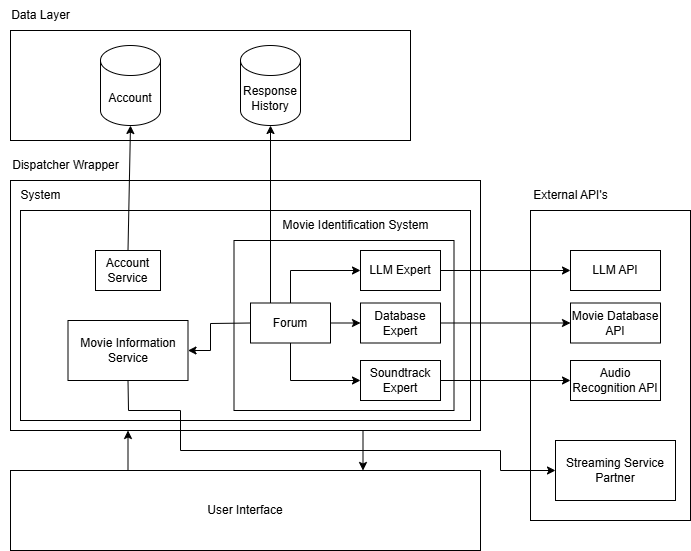

The diagram above was exported from draw.io. Its source (the exported page's mxGraphModel, read from the mxfile embedded in the PNG):
<mxGraphModel dx="1044" dy="562" grid="1" gridSize="10" guides="1" tooltips="1" connect="1" arrows="1" fold="1" page="1" pageScale="1" pageWidth="827" pageHeight="1169" math="0" shadow="0">
  <root>
    <mxCell id="0" />
    <mxCell id="1" parent="0" />
    <mxCell id="VAV3cJo_x1CD9qijDzSi-2" value="" style="whiteSpace=wrap;html=1;aspect=fixed;" parent="1" vertex="1">
      <mxGeometry x="280" y="230" width="80" height="80" as="geometry" />
    </mxCell>
    <mxCell id="7sz5rGGSCeYglmcSsgz3-1" value="" style="rounded=0;whiteSpace=wrap;html=1;" parent="1" vertex="1">
      <mxGeometry x="80" y="40" width="400" height="110" as="geometry" />
    </mxCell>
    <mxCell id="7sz5rGGSCeYglmcSsgz3-2" value="" style="rounded=0;whiteSpace=wrap;html=1;" parent="1" vertex="1">
      <mxGeometry x="80" y="190" width="470" height="250" as="geometry" />
    </mxCell>
    <mxCell id="7sz5rGGSCeYglmcSsgz3-4" value="" style="rounded=0;whiteSpace=wrap;html=1;" parent="1" vertex="1">
      <mxGeometry x="600" y="220" width="160" height="310" as="geometry" />
    </mxCell>
    <mxCell id="7sz5rGGSCeYglmcSsgz3-5" value="User Interface" style="rounded=0;whiteSpace=wrap;html=1;" parent="1" vertex="1">
      <mxGeometry x="80" y="480" width="470" height="80" as="geometry" />
    </mxCell>
    <mxCell id="7sz5rGGSCeYglmcSsgz3-6" value="Data Layer" style="text;html=1;align=center;verticalAlign=middle;resizable=0;points=[];autosize=1;strokeColor=none;fillColor=none;" parent="1" vertex="1">
      <mxGeometry x="70" y="10" width="80" height="30" as="geometry" />
    </mxCell>
    <mxCell id="7sz5rGGSCeYglmcSsgz3-7" value="Account" style="shape=cylinder3;whiteSpace=wrap;html=1;boundedLbl=1;backgroundOutline=1;size=15;" parent="1" vertex="1">
      <mxGeometry x="170" y="55" width="60" height="80" as="geometry" />
    </mxCell>
    <mxCell id="7sz5rGGSCeYglmcSsgz3-8" value="Response History" style="shape=cylinder3;whiteSpace=wrap;html=1;boundedLbl=1;backgroundOutline=1;size=15;" parent="1" vertex="1">
      <mxGeometry x="310" y="55" width="60" height="80" as="geometry" />
    </mxCell>
    <mxCell id="7sz5rGGSCeYglmcSsgz3-9" value="Dispatcher Wrapper" style="text;html=1;align=center;verticalAlign=middle;resizable=0;points=[];autosize=1;strokeColor=none;fillColor=none;" parent="1" vertex="1">
      <mxGeometry x="70" y="160" width="130" height="30" as="geometry" />
    </mxCell>
    <mxCell id="7sz5rGGSCeYglmcSsgz3-10" value="System" style="text;html=1;align=center;verticalAlign=middle;resizable=0;points=[];autosize=1;strokeColor=none;fillColor=none;" parent="1" vertex="1">
      <mxGeometry x="80" y="190" width="60" height="30" as="geometry" />
    </mxCell>
    <mxCell id="7sz5rGGSCeYglmcSsgz3-11" value="" style="rounded=0;whiteSpace=wrap;html=1;" parent="1" vertex="1">
      <mxGeometry x="90" y="220" width="450" height="210" as="geometry" />
    </mxCell>
    <mxCell id="7sz5rGGSCeYglmcSsgz3-12" value="Account Service" style="rounded=0;whiteSpace=wrap;html=1;" parent="1" vertex="1">
      <mxGeometry x="165" y="260" width="65" height="40" as="geometry" />
    </mxCell>
    <mxCell id="7sz5rGGSCeYglmcSsgz3-18" value="" style="endArrow=classic;html=1;rounded=0;exitX=0.5;exitY=0;exitDx=0;exitDy=0;entryX=0.5;entryY=1;entryDx=0;entryDy=0;entryPerimeter=0;" parent="1" source="7sz5rGGSCeYglmcSsgz3-12" target="7sz5rGGSCeYglmcSsgz3-7" edge="1">
      <mxGeometry width="50" height="50" relative="1" as="geometry">
        <mxPoint x="255" y="210" as="sourcePoint" />
        <mxPoint x="305" y="160" as="targetPoint" />
      </mxGeometry>
    </mxCell>
    <mxCell id="7sz5rGGSCeYglmcSsgz3-20" value="LLM API" style="rounded=0;whiteSpace=wrap;html=1;" parent="1" vertex="1">
      <mxGeometry x="640" y="260" width="90" height="40" as="geometry" />
    </mxCell>
    <mxCell id="7sz5rGGSCeYglmcSsgz3-21" value="External API's" style="text;html=1;align=center;verticalAlign=middle;resizable=0;points=[];autosize=1;strokeColor=none;fillColor=none;" parent="1" vertex="1">
      <mxGeometry x="590" y="190" width="100" height="30" as="geometry" />
    </mxCell>
    <mxCell id="7sz5rGGSCeYglmcSsgz3-22" value="Movie Database API" style="rounded=0;whiteSpace=wrap;html=1;" parent="1" vertex="1">
      <mxGeometry x="640" y="312.5" width="90" height="40" as="geometry" />
    </mxCell>
    <mxCell id="7sz5rGGSCeYglmcSsgz3-23" value="Audio Recognition API" style="rounded=0;whiteSpace=wrap;html=1;" parent="1" vertex="1">
      <mxGeometry x="640" y="370" width="90" height="40" as="geometry" />
    </mxCell>
    <mxCell id="7sz5rGGSCeYglmcSsgz3-24" value="" style="endArrow=classic;html=1;rounded=0;exitX=0.25;exitY=0;exitDx=0;exitDy=0;entryX=0.25;entryY=1;entryDx=0;entryDy=0;" parent="1" source="7sz5rGGSCeYglmcSsgz3-5" target="7sz5rGGSCeYglmcSsgz3-2" edge="1">
      <mxGeometry width="50" height="50" relative="1" as="geometry">
        <mxPoint x="390" y="290" as="sourcePoint" />
        <mxPoint x="440" y="240" as="targetPoint" />
      </mxGeometry>
    </mxCell>
    <mxCell id="7sz5rGGSCeYglmcSsgz3-25" value="" style="endArrow=classic;html=1;rounded=0;exitX=0.75;exitY=1;exitDx=0;exitDy=0;entryX=0.75;entryY=0;entryDx=0;entryDy=0;" parent="1" source="7sz5rGGSCeYglmcSsgz3-2" target="7sz5rGGSCeYglmcSsgz3-5" edge="1">
      <mxGeometry width="50" height="50" relative="1" as="geometry">
        <mxPoint x="390" y="290" as="sourcePoint" />
        <mxPoint x="440" y="240" as="targetPoint" />
      </mxGeometry>
    </mxCell>
    <mxCell id="7sz5rGGSCeYglmcSsgz3-29" value="Streaming Service Partner" style="rounded=0;whiteSpace=wrap;html=1;" parent="1" vertex="1">
      <mxGeometry x="625" y="450" width="120" height="60" as="geometry" />
    </mxCell>
    <mxCell id="VAV3cJo_x1CD9qijDzSi-1" value="Movie Information Service" style="rounded=0;whiteSpace=wrap;html=1;" parent="1" vertex="1">
      <mxGeometry x="137.5" y="330" width="120" height="60" as="geometry" />
    </mxCell>
    <mxCell id="VAV3cJo_x1CD9qijDzSi-3" value="" style="rounded=0;whiteSpace=wrap;html=1;" parent="1" vertex="1">
      <mxGeometry x="303.5" y="250" width="220" height="170" as="geometry" />
    </mxCell>
    <mxCell id="VAV3cJo_x1CD9qijDzSi-4" value="Forum" style="rounded=0;whiteSpace=wrap;html=1;" parent="1" vertex="1">
      <mxGeometry x="320" y="312.5" width="80" height="40" as="geometry" />
    </mxCell>
    <mxCell id="VAV3cJo_x1CD9qijDzSi-5" value="LLM Expert" style="rounded=0;whiteSpace=wrap;html=1;" parent="1" vertex="1">
      <mxGeometry x="430" y="260" width="80" height="40" as="geometry" />
    </mxCell>
    <mxCell id="VAV3cJo_x1CD9qijDzSi-6" value="Database Expert" style="rounded=0;whiteSpace=wrap;html=1;" parent="1" vertex="1">
      <mxGeometry x="430" y="312.5" width="80" height="40" as="geometry" />
    </mxCell>
    <mxCell id="VAV3cJo_x1CD9qijDzSi-8" value="Soundtrack Expert" style="rounded=0;whiteSpace=wrap;html=1;" parent="1" vertex="1">
      <mxGeometry x="430" y="370" width="80" height="40" as="geometry" />
    </mxCell>
    <mxCell id="VAV3cJo_x1CD9qijDzSi-9" value="Movie Identification System" style="text;html=1;align=center;verticalAlign=middle;resizable=0;points=[];autosize=1;strokeColor=none;fillColor=none;" parent="1" vertex="1">
      <mxGeometry x="340" y="220" width="170" height="30" as="geometry" />
    </mxCell>
    <mxCell id="VAV3cJo_x1CD9qijDzSi-10" value="" style="endArrow=classic;html=1;rounded=0;entryX=0;entryY=0.5;entryDx=0;entryDy=0;exitX=1;exitY=0.5;exitDx=0;exitDy=0;" parent="1" source="VAV3cJo_x1CD9qijDzSi-5" target="7sz5rGGSCeYglmcSsgz3-20" edge="1">
      <mxGeometry width="50" height="50" relative="1" as="geometry">
        <mxPoint x="390" y="350" as="sourcePoint" />
        <mxPoint x="440" y="300" as="targetPoint" />
      </mxGeometry>
    </mxCell>
    <mxCell id="VAV3cJo_x1CD9qijDzSi-11" value="" style="endArrow=classic;html=1;rounded=0;entryX=0;entryY=0.5;entryDx=0;entryDy=0;exitX=1;exitY=0.5;exitDx=0;exitDy=0;" parent="1" source="VAV3cJo_x1CD9qijDzSi-6" target="7sz5rGGSCeYglmcSsgz3-22" edge="1">
      <mxGeometry width="50" height="50" relative="1" as="geometry">
        <mxPoint x="520" y="290" as="sourcePoint" />
        <mxPoint x="650" y="290" as="targetPoint" />
      </mxGeometry>
    </mxCell>
    <mxCell id="VAV3cJo_x1CD9qijDzSi-12" value="" style="endArrow=classic;html=1;rounded=0;entryX=0;entryY=0.5;entryDx=0;entryDy=0;exitX=1;exitY=0.5;exitDx=0;exitDy=0;" parent="1" source="VAV3cJo_x1CD9qijDzSi-8" target="7sz5rGGSCeYglmcSsgz3-23" edge="1">
      <mxGeometry width="50" height="50" relative="1" as="geometry">
        <mxPoint x="530" y="300" as="sourcePoint" />
        <mxPoint x="660" y="300" as="targetPoint" />
      </mxGeometry>
    </mxCell>
    <mxCell id="VAV3cJo_x1CD9qijDzSi-13" value="" style="endArrow=classic;html=1;rounded=0;exitX=0.5;exitY=0;exitDx=0;exitDy=0;entryX=0;entryY=0.5;entryDx=0;entryDy=0;" parent="1" source="VAV3cJo_x1CD9qijDzSi-4" target="VAV3cJo_x1CD9qijDzSi-5" edge="1">
      <mxGeometry width="50" height="50" relative="1" as="geometry">
        <mxPoint x="390" y="350" as="sourcePoint" />
        <mxPoint x="440" y="300" as="targetPoint" />
        <Array as="points">
          <mxPoint x="360" y="280" />
        </Array>
      </mxGeometry>
    </mxCell>
    <mxCell id="VAV3cJo_x1CD9qijDzSi-14" value="" style="endArrow=classic;html=1;rounded=0;exitX=0.5;exitY=1;exitDx=0;exitDy=0;entryX=0;entryY=0.5;entryDx=0;entryDy=0;" parent="1" source="VAV3cJo_x1CD9qijDzSi-4" target="VAV3cJo_x1CD9qijDzSi-8" edge="1">
      <mxGeometry width="50" height="50" relative="1" as="geometry">
        <mxPoint x="370" y="325" as="sourcePoint" />
        <mxPoint x="440" y="290" as="targetPoint" />
        <Array as="points">
          <mxPoint x="360" y="390" />
        </Array>
      </mxGeometry>
    </mxCell>
    <mxCell id="VAV3cJo_x1CD9qijDzSi-15" value="" style="endArrow=classic;html=1;rounded=0;entryX=0;entryY=0.5;entryDx=0;entryDy=0;exitX=1;exitY=0.5;exitDx=0;exitDy=0;" parent="1" source="VAV3cJo_x1CD9qijDzSi-4" target="VAV3cJo_x1CD9qijDzSi-6" edge="1">
      <mxGeometry width="50" height="50" relative="1" as="geometry">
        <mxPoint x="390" y="350" as="sourcePoint" />
        <mxPoint x="440" y="300" as="targetPoint" />
      </mxGeometry>
    </mxCell>
    <mxCell id="VAV3cJo_x1CD9qijDzSi-17" value="" style="endArrow=classic;html=1;rounded=0;entryX=1;entryY=0.5;entryDx=0;entryDy=0;exitX=0;exitY=0.5;exitDx=0;exitDy=0;" parent="1" source="VAV3cJo_x1CD9qijDzSi-4" target="VAV3cJo_x1CD9qijDzSi-1" edge="1">
      <mxGeometry width="50" height="50" relative="1" as="geometry">
        <mxPoint x="390" y="350" as="sourcePoint" />
        <mxPoint x="440" y="300" as="targetPoint" />
        <Array as="points">
          <mxPoint x="280" y="333" />
          <mxPoint x="280" y="360" />
        </Array>
      </mxGeometry>
    </mxCell>
    <mxCell id="VAV3cJo_x1CD9qijDzSi-18" value="" style="endArrow=classic;html=1;rounded=0;exitX=0.5;exitY=1;exitDx=0;exitDy=0;entryX=0;entryY=0.5;entryDx=0;entryDy=0;" parent="1" source="VAV3cJo_x1CD9qijDzSi-1" target="7sz5rGGSCeYglmcSsgz3-29" edge="1">
      <mxGeometry width="50" height="50" relative="1" as="geometry">
        <mxPoint x="390" y="350" as="sourcePoint" />
        <mxPoint x="440" y="300" as="targetPoint" />
        <Array as="points">
          <mxPoint x="198" y="420" />
          <mxPoint x="250" y="420" />
          <mxPoint x="250" y="460" />
          <mxPoint x="570" y="460" />
          <mxPoint x="570" y="480" />
        </Array>
      </mxGeometry>
    </mxCell>
    <mxCell id="VAV3cJo_x1CD9qijDzSi-19" value="" style="endArrow=classic;html=1;rounded=0;exitX=0.25;exitY=0;exitDx=0;exitDy=0;entryX=0.5;entryY=1;entryDx=0;entryDy=0;entryPerimeter=0;" parent="1" source="VAV3cJo_x1CD9qijDzSi-4" target="7sz5rGGSCeYglmcSsgz3-8" edge="1">
      <mxGeometry width="50" height="50" relative="1" as="geometry">
        <mxPoint x="208" y="270" as="sourcePoint" />
        <mxPoint x="210" y="145" as="targetPoint" />
      </mxGeometry>
    </mxCell>
  </root>
</mxGraphModel>